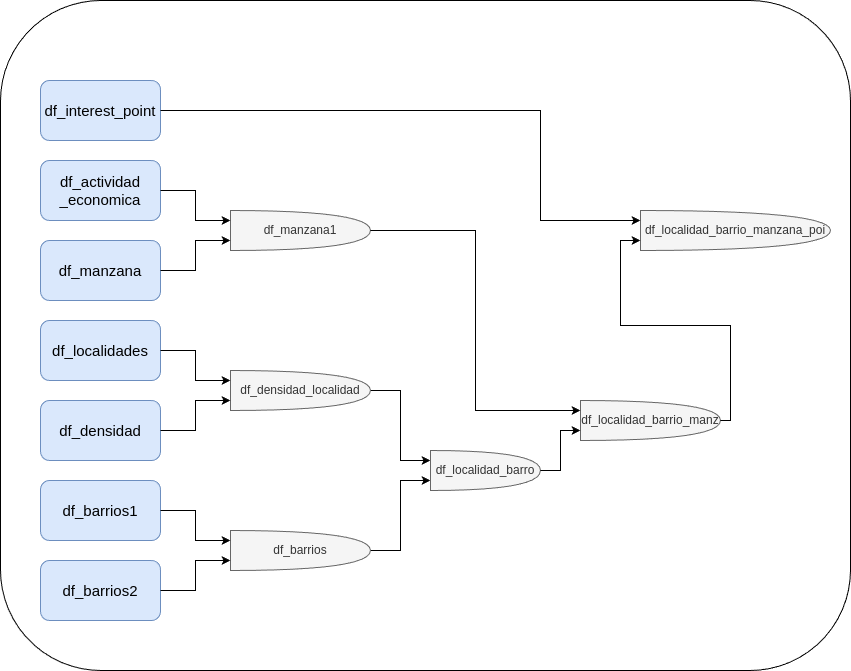

The diagram above was exported from draw.io. Its source (the exported page's mxGraphModel, read from the mxfile embedded in the PNG):
<mxGraphModel dx="1968" dy="1039" grid="1" gridSize="10" guides="1" tooltips="1" connect="1" arrows="1" fold="1" page="1" pageScale="1" pageWidth="850" pageHeight="1100" math="0" shadow="0">
  <root>
    <mxCell id="0" />
    <mxCell id="1" parent="0" />
    <mxCell id="1zJcjjeqvSso6LiEgxoC-39" value="" style="rounded=1;whiteSpace=wrap;html=1;" vertex="1" parent="1">
      <mxGeometry x="-20" y="10" width="850" height="670" as="geometry" />
    </mxCell>
    <mxCell id="1zJcjjeqvSso6LiEgxoC-1" value="df_localidades" style="rounded=1;whiteSpace=wrap;html=1;fontSize=15;fillColor=#dae8fc;strokeColor=#6c8ebf;" vertex="1" parent="1">
      <mxGeometry x="20" y="330" width="120" height="60" as="geometry" />
    </mxCell>
    <mxCell id="1zJcjjeqvSso6LiEgxoC-2" value="df_manzana" style="rounded=1;whiteSpace=wrap;html=1;fontSize=15;fillColor=#dae8fc;strokeColor=#6c8ebf;" vertex="1" parent="1">
      <mxGeometry x="20" y="250" width="120" height="60" as="geometry" />
    </mxCell>
    <mxCell id="1zJcjjeqvSso6LiEgxoC-3" value="df_barrios1" style="rounded=1;whiteSpace=wrap;html=1;fontSize=15;fillColor=#dae8fc;strokeColor=#6c8ebf;" vertex="1" parent="1">
      <mxGeometry x="20" y="490" width="120" height="60" as="geometry" />
    </mxCell>
    <mxCell id="1zJcjjeqvSso6LiEgxoC-4" value="df_barrios2" style="rounded=1;whiteSpace=wrap;html=1;fontSize=15;fillColor=#dae8fc;strokeColor=#6c8ebf;" vertex="1" parent="1">
      <mxGeometry x="20" y="570" width="120" height="60" as="geometry" />
    </mxCell>
    <mxCell id="1zJcjjeqvSso6LiEgxoC-5" value="df_densidad" style="rounded=1;whiteSpace=wrap;html=1;fontSize=15;fillColor=#dae8fc;strokeColor=#6c8ebf;" vertex="1" parent="1">
      <mxGeometry x="20" y="410" width="120" height="60" as="geometry" />
    </mxCell>
    <mxCell id="1zJcjjeqvSso6LiEgxoC-6" value="df_actividad&lt;div&gt;_economica&lt;/div&gt;" style="rounded=1;whiteSpace=wrap;html=1;fontSize=15;fillColor=#dae8fc;strokeColor=#6c8ebf;" vertex="1" parent="1">
      <mxGeometry x="20" y="170" width="120" height="60" as="geometry" />
    </mxCell>
    <mxCell id="1zJcjjeqvSso6LiEgxoC-19" style="edgeStyle=orthogonalEdgeStyle;rounded=0;orthogonalLoop=1;jettySize=auto;html=1;entryX=0;entryY=0.75;entryDx=0;entryDy=0;exitX=1;exitY=0.5;exitDx=0;exitDy=0;exitPerimeter=0;entryPerimeter=0;" edge="1" parent="1" source="1zJcjjeqvSso6LiEgxoC-23" target="1zJcjjeqvSso6LiEgxoC-26">
      <mxGeometry relative="1" as="geometry">
        <mxPoint x="430" y="570" as="targetPoint" />
        <mxPoint x="365" y="635" as="sourcePoint" />
      </mxGeometry>
    </mxCell>
    <mxCell id="1zJcjjeqvSso6LiEgxoC-17" style="edgeStyle=orthogonalEdgeStyle;rounded=0;orthogonalLoop=1;jettySize=auto;html=1;entryX=0;entryY=0.25;entryDx=0;entryDy=0;exitX=1;exitY=0.5;exitDx=0;exitDy=0;exitPerimeter=0;entryPerimeter=0;" edge="1" parent="1" source="1zJcjjeqvSso6LiEgxoC-20" target="1zJcjjeqvSso6LiEgxoC-26">
      <mxGeometry relative="1" as="geometry">
        <mxPoint x="350" y="455" as="sourcePoint" />
        <mxPoint x="430" y="520" as="targetPoint" />
      </mxGeometry>
    </mxCell>
    <mxCell id="1zJcjjeqvSso6LiEgxoC-20" value="df_densidad_localidad" style="shape=or;whiteSpace=wrap;html=1;fillColor=#f5f5f5;fontColor=#333333;strokeColor=#666666;" vertex="1" parent="1">
      <mxGeometry x="210" y="380" width="140" height="40" as="geometry" />
    </mxCell>
    <mxCell id="1zJcjjeqvSso6LiEgxoC-21" style="edgeStyle=orthogonalEdgeStyle;rounded=0;orthogonalLoop=1;jettySize=auto;html=1;entryX=0;entryY=0.25;entryDx=0;entryDy=0;entryPerimeter=0;" edge="1" parent="1" source="1zJcjjeqvSso6LiEgxoC-1" target="1zJcjjeqvSso6LiEgxoC-20">
      <mxGeometry relative="1" as="geometry" />
    </mxCell>
    <mxCell id="1zJcjjeqvSso6LiEgxoC-22" style="edgeStyle=orthogonalEdgeStyle;rounded=0;orthogonalLoop=1;jettySize=auto;html=1;entryX=0;entryY=0.75;entryDx=0;entryDy=0;entryPerimeter=0;" edge="1" parent="1" source="1zJcjjeqvSso6LiEgxoC-5" target="1zJcjjeqvSso6LiEgxoC-20">
      <mxGeometry relative="1" as="geometry" />
    </mxCell>
    <mxCell id="1zJcjjeqvSso6LiEgxoC-23" value="df_barrios" style="shape=or;whiteSpace=wrap;html=1;fillColor=#f5f5f5;fontColor=#333333;strokeColor=#666666;" vertex="1" parent="1">
      <mxGeometry x="210" y="540" width="140" height="40" as="geometry" />
    </mxCell>
    <mxCell id="1zJcjjeqvSso6LiEgxoC-24" style="edgeStyle=orthogonalEdgeStyle;rounded=0;orthogonalLoop=1;jettySize=auto;html=1;entryX=0;entryY=0.25;entryDx=0;entryDy=0;entryPerimeter=0;" edge="1" parent="1" source="1zJcjjeqvSso6LiEgxoC-3" target="1zJcjjeqvSso6LiEgxoC-23">
      <mxGeometry relative="1" as="geometry" />
    </mxCell>
    <mxCell id="1zJcjjeqvSso6LiEgxoC-25" style="edgeStyle=orthogonalEdgeStyle;rounded=0;orthogonalLoop=1;jettySize=auto;html=1;entryX=0;entryY=0.75;entryDx=0;entryDy=0;entryPerimeter=0;" edge="1" parent="1" source="1zJcjjeqvSso6LiEgxoC-4" target="1zJcjjeqvSso6LiEgxoC-23">
      <mxGeometry relative="1" as="geometry" />
    </mxCell>
    <mxCell id="1zJcjjeqvSso6LiEgxoC-26" value="df_localidad_barro" style="shape=or;whiteSpace=wrap;html=1;fillColor=#f5f5f5;fontColor=#333333;strokeColor=#666666;" vertex="1" parent="1">
      <mxGeometry x="410" y="460" width="110" height="40" as="geometry" />
    </mxCell>
    <mxCell id="1zJcjjeqvSso6LiEgxoC-27" value="df_localidad_barrio_manz" style="shape=or;whiteSpace=wrap;html=1;fillColor=#f5f5f5;fontColor=#333333;strokeColor=#666666;" vertex="1" parent="1">
      <mxGeometry x="560" y="410" width="140" height="40" as="geometry" />
    </mxCell>
    <mxCell id="1zJcjjeqvSso6LiEgxoC-29" style="edgeStyle=orthogonalEdgeStyle;rounded=0;orthogonalLoop=1;jettySize=auto;html=1;entryX=0;entryY=0.75;entryDx=0;entryDy=0;entryPerimeter=0;" edge="1" parent="1" source="1zJcjjeqvSso6LiEgxoC-26" target="1zJcjjeqvSso6LiEgxoC-27">
      <mxGeometry relative="1" as="geometry" />
    </mxCell>
    <mxCell id="1zJcjjeqvSso6LiEgxoC-30" value="df_localidad_barrio_manzana_poi" style="shape=or;whiteSpace=wrap;html=1;fillColor=#f5f5f5;fontColor=#333333;strokeColor=#666666;" vertex="1" parent="1">
      <mxGeometry x="620" y="220" width="190" height="40" as="geometry" />
    </mxCell>
    <mxCell id="1zJcjjeqvSso6LiEgxoC-32" style="edgeStyle=orthogonalEdgeStyle;rounded=0;orthogonalLoop=1;jettySize=auto;html=1;entryX=0;entryY=0.75;entryDx=0;entryDy=0;entryPerimeter=0;" edge="1" parent="1" source="1zJcjjeqvSso6LiEgxoC-27" target="1zJcjjeqvSso6LiEgxoC-30">
      <mxGeometry relative="1" as="geometry">
        <Array as="points">
          <mxPoint x="710" y="430" />
          <mxPoint x="710" y="335" />
          <mxPoint x="600" y="335" />
          <mxPoint x="600" y="250" />
        </Array>
      </mxGeometry>
    </mxCell>
    <mxCell id="1zJcjjeqvSso6LiEgxoC-33" value="df_manzana1" style="shape=or;whiteSpace=wrap;html=1;fillColor=#f5f5f5;strokeColor=#666666;fontColor=#333333;" vertex="1" parent="1">
      <mxGeometry x="210" y="220" width="140" height="40" as="geometry" />
    </mxCell>
    <mxCell id="1zJcjjeqvSso6LiEgxoC-34" style="edgeStyle=orthogonalEdgeStyle;rounded=0;orthogonalLoop=1;jettySize=auto;html=1;entryX=0;entryY=0.25;entryDx=0;entryDy=0;entryPerimeter=0;" edge="1" parent="1" source="1zJcjjeqvSso6LiEgxoC-6" target="1zJcjjeqvSso6LiEgxoC-33">
      <mxGeometry relative="1" as="geometry" />
    </mxCell>
    <mxCell id="1zJcjjeqvSso6LiEgxoC-35" style="edgeStyle=orthogonalEdgeStyle;rounded=0;orthogonalLoop=1;jettySize=auto;html=1;entryX=0;entryY=0.75;entryDx=0;entryDy=0;entryPerimeter=0;" edge="1" parent="1" source="1zJcjjeqvSso6LiEgxoC-2" target="1zJcjjeqvSso6LiEgxoC-33">
      <mxGeometry relative="1" as="geometry" />
    </mxCell>
    <mxCell id="1zJcjjeqvSso6LiEgxoC-36" style="edgeStyle=orthogonalEdgeStyle;rounded=0;orthogonalLoop=1;jettySize=auto;html=1;entryX=0;entryY=0.25;entryDx=0;entryDy=0;entryPerimeter=0;" edge="1" parent="1" source="1zJcjjeqvSso6LiEgxoC-33" target="1zJcjjeqvSso6LiEgxoC-27">
      <mxGeometry relative="1" as="geometry" />
    </mxCell>
    <mxCell id="1zJcjjeqvSso6LiEgxoC-37" value="df_interest_point" style="rounded=1;whiteSpace=wrap;html=1;fontSize=15;fillColor=#dae8fc;strokeColor=#6c8ebf;" vertex="1" parent="1">
      <mxGeometry x="20" y="90" width="120" height="60" as="geometry" />
    </mxCell>
    <mxCell id="1zJcjjeqvSso6LiEgxoC-38" style="edgeStyle=orthogonalEdgeStyle;rounded=0;orthogonalLoop=1;jettySize=auto;html=1;entryX=0;entryY=0.25;entryDx=0;entryDy=0;entryPerimeter=0;" edge="1" parent="1" source="1zJcjjeqvSso6LiEgxoC-37" target="1zJcjjeqvSso6LiEgxoC-30">
      <mxGeometry relative="1" as="geometry">
        <Array as="points">
          <mxPoint x="520" y="120" />
          <mxPoint x="520" y="230" />
        </Array>
      </mxGeometry>
    </mxCell>
  </root>
</mxGraphModel>